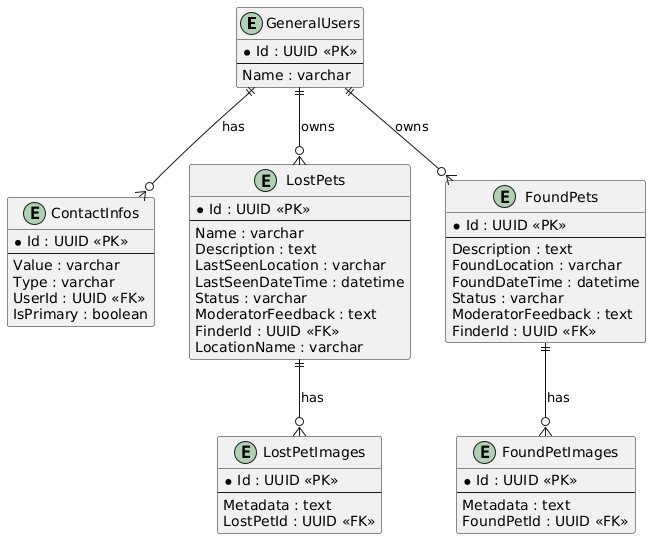

The diagram above was rendered by PlantUML. Its source (embedded in the PNG):
@startuml
entity GeneralUsers {
  * Id : UUID <<PK>>
  --
  Name : varchar
}

entity ContactInfos {
  * Id : UUID <<PK>>
  --
  Value : varchar
  Type : varchar
  UserId : UUID <<FK>>
  IsPrimary : boolean
}

entity LostPets {
  * Id : UUID <<PK>>
  --
  Name : varchar
  Description : text
  LastSeenLocation : varchar
  LastSeenDateTime : datetime
  Status : varchar
  ModeratorFeedback : text
  FinderId : UUID <<FK>>
  LocationName : varchar
}

entity LostPetImages {
  * Id : UUID <<PK>>
  --
  Metadata : text
  LostPetId : UUID <<FK>>
}

entity FoundPets {
  * Id : UUID <<PK>>
  --
  Description : text
  FoundLocation : varchar
  FoundDateTime : datetime
  Status : varchar
  ModeratorFeedback : text
  FinderId : UUID <<FK>>
}

entity FoundPetImages {
  * Id : UUID <<PK>>
  --
  Metadata : text
  FoundPetId : UUID <<FK>>
}

' Relationships
GeneralUsers ||--o{ ContactInfos : has
GeneralUsers ||--o{ LostPets : owns
LostPets ||--o{ LostPetImages : has
GeneralUsers ||--o{ FoundPets : owns
FoundPets ||--o{ FoundPetImages : has
@enduml